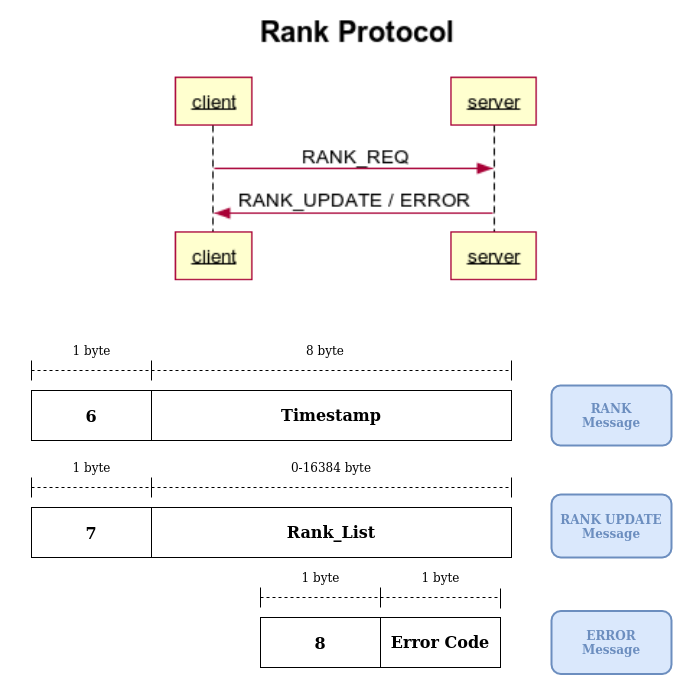

The diagram above was exported from draw.io. Its source (the exported page's mxGraphModel, read from the mxfile embedded in the PNG):
<mxGraphModel dx="1082" dy="767" grid="1" gridSize="10" guides="1" tooltips="1" connect="1" arrows="1" fold="1" page="1" pageScale="1" pageWidth="827" pageHeight="1169" math="0" shadow="0">
  <root>
    <mxCell id="0" />
    <mxCell id="1" parent="0" />
    <mxCell id="vp2zj19cgQUqpYTVeJrr-94" value="" style="shape=image;verticalLabelPosition=bottom;labelBackgroundColor=#ffffff;verticalAlign=top;aspect=fixed;imageAspect=0;image=data:image/png,(base64 omitted: 12812 chars);" vertex="1" parent="1">
      <mxGeometry x="282" y="30" width="404" height="314.54" as="geometry" />
    </mxCell>
    <mxCell id="vp2zj19cgQUqpYTVeJrr-7" value="1 byte" style="text;html=1;align=center;verticalAlign=middle;resizable=0;points=[];autosize=1;" vertex="1" parent="1">
      <mxGeometry x="195" y="370" width="50" height="20" as="geometry" />
    </mxCell>
    <mxCell id="vp2zj19cgQUqpYTVeJrr-8" value="" style="endArrow=none;dashed=1;html=1;" edge="1" parent="1">
      <mxGeometry width="50" height="50" relative="1" as="geometry">
        <mxPoint x="160" y="400" as="sourcePoint" />
        <mxPoint x="640" y="400" as="targetPoint" />
      </mxGeometry>
    </mxCell>
    <mxCell id="vp2zj19cgQUqpYTVeJrr-9" value="" style="endArrow=none;html=1;" edge="1" parent="1">
      <mxGeometry width="50" height="50" relative="1" as="geometry">
        <mxPoint x="160" y="410" as="sourcePoint" />
        <mxPoint x="160" y="390" as="targetPoint" />
      </mxGeometry>
    </mxCell>
    <mxCell id="vp2zj19cgQUqpYTVeJrr-10" value="" style="endArrow=none;html=1;" edge="1" parent="1">
      <mxGeometry width="50" height="50" relative="1" as="geometry">
        <mxPoint x="640" y="410" as="sourcePoint" />
        <mxPoint x="640" y="390" as="targetPoint" />
      </mxGeometry>
    </mxCell>
    <mxCell id="vp2zj19cgQUqpYTVeJrr-11" value="" style="endArrow=none;html=1;" edge="1" parent="1">
      <mxGeometry width="50" height="50" relative="1" as="geometry">
        <mxPoint x="280" y="410" as="sourcePoint" />
        <mxPoint x="280" y="390" as="targetPoint" />
      </mxGeometry>
    </mxCell>
    <mxCell id="vp2zj19cgQUqpYTVeJrr-12" value="8 byte" style="text;html=1;strokeColor=none;fillColor=none;align=center;verticalAlign=middle;whiteSpace=wrap;rounded=0;" vertex="1" parent="1">
      <mxGeometry x="434" y="370" width="40" height="20" as="geometry" />
    </mxCell>
    <mxCell id="vp2zj19cgQUqpYTVeJrr-14" value="&lt;div&gt;&lt;font color=&quot;#6C8EBF&quot;&gt;&lt;b&gt;RANK&lt;/b&gt;&lt;/font&gt;&lt;/div&gt;&lt;div&gt;&lt;font color=&quot;#6C8EBF&quot;&gt;&lt;b&gt;Message&lt;br&gt;&lt;/b&gt;&lt;/font&gt;&lt;/div&gt;" style="rounded=1;whiteSpace=wrap;html=1;fillColor=#dae8fc;strokeColor=#6c8ebf;strokeWidth=2;" vertex="1" parent="1">
      <mxGeometry x="680" y="415" width="120" height="60" as="geometry" />
    </mxCell>
    <mxCell id="vp2zj19cgQUqpYTVeJrr-37" value="" style="rounded=0;whiteSpace=wrap;html=1;strokeWidth=2;strokeColor=none;" vertex="1" parent="1">
      <mxGeometry x="130" y="310" width="690" height="60" as="geometry" />
    </mxCell>
    <mxCell id="vp2zj19cgQUqpYTVeJrr-44" value="&lt;font size=&quot;1&quot;&gt;&lt;b style=&quot;font-size: 16px&quot;&gt;6&lt;/b&gt;&lt;/font&gt;" style="rounded=0;whiteSpace=wrap;html=1;" vertex="1" parent="1">
      <mxGeometry x="160" y="420" width="120" height="50" as="geometry" />
    </mxCell>
    <mxCell id="vp2zj19cgQUqpYTVeJrr-45" value="&lt;font style=&quot;font-size: 16px&quot;&gt;&lt;b&gt;Timestamp&lt;/b&gt;&lt;/font&gt;" style="rounded=0;whiteSpace=wrap;html=1;" vertex="1" parent="1">
      <mxGeometry x="280" y="420" width="360" height="50" as="geometry" />
    </mxCell>
    <mxCell id="vp2zj19cgQUqpYTVeJrr-54" value="1 byte" style="text;html=1;align=center;verticalAlign=middle;resizable=0;points=[];autosize=1;" vertex="1" parent="1">
      <mxGeometry x="195" y="487" width="50" height="20" as="geometry" />
    </mxCell>
    <mxCell id="vp2zj19cgQUqpYTVeJrr-55" value="" style="endArrow=none;dashed=1;html=1;" edge="1" parent="1">
      <mxGeometry width="50" height="50" relative="1" as="geometry">
        <mxPoint x="160" y="517" as="sourcePoint" />
        <mxPoint x="640" y="517" as="targetPoint" />
      </mxGeometry>
    </mxCell>
    <mxCell id="vp2zj19cgQUqpYTVeJrr-56" value="" style="endArrow=none;html=1;" edge="1" parent="1">
      <mxGeometry width="50" height="50" relative="1" as="geometry">
        <mxPoint x="160" y="527" as="sourcePoint" />
        <mxPoint x="160" y="507" as="targetPoint" />
      </mxGeometry>
    </mxCell>
    <mxCell id="vp2zj19cgQUqpYTVeJrr-57" value="" style="endArrow=none;html=1;" edge="1" parent="1">
      <mxGeometry width="50" height="50" relative="1" as="geometry">
        <mxPoint x="640" y="527" as="sourcePoint" />
        <mxPoint x="640" y="507" as="targetPoint" />
      </mxGeometry>
    </mxCell>
    <mxCell id="vp2zj19cgQUqpYTVeJrr-58" value="" style="endArrow=none;html=1;" edge="1" parent="1">
      <mxGeometry width="50" height="50" relative="1" as="geometry">
        <mxPoint x="280" y="527" as="sourcePoint" />
        <mxPoint x="280" y="507" as="targetPoint" />
      </mxGeometry>
    </mxCell>
    <mxCell id="vp2zj19cgQUqpYTVeJrr-59" value="0-16384 byte" style="text;html=1;strokeColor=none;fillColor=none;align=center;verticalAlign=middle;whiteSpace=wrap;rounded=0;" vertex="1" parent="1">
      <mxGeometry x="412" y="487" width="96" height="20" as="geometry" />
    </mxCell>
    <mxCell id="vp2zj19cgQUqpYTVeJrr-60" value="&lt;div&gt;&lt;font color=&quot;#6C8EBF&quot;&gt;&lt;b&gt;RANK UPDATE&lt;br&gt;&lt;/b&gt;&lt;/font&gt;&lt;/div&gt;&lt;div&gt;&lt;font color=&quot;#6C8EBF&quot;&gt;&lt;b&gt;Message&lt;br&gt;&lt;/b&gt;&lt;/font&gt;&lt;/div&gt;" style="rounded=1;whiteSpace=wrap;html=1;fillColor=#dae8fc;strokeColor=#6c8ebf;strokeWidth=2;" vertex="1" parent="1">
      <mxGeometry x="680" y="524" width="120" height="63" as="geometry" />
    </mxCell>
    <mxCell id="vp2zj19cgQUqpYTVeJrr-62" value="&lt;b&gt;&lt;font style=&quot;font-size: 16px&quot;&gt;7&lt;/font&gt;&lt;/b&gt;" style="rounded=0;whiteSpace=wrap;html=1;" vertex="1" parent="1">
      <mxGeometry x="160" y="537" width="120" height="50" as="geometry" />
    </mxCell>
    <mxCell id="vp2zj19cgQUqpYTVeJrr-63" value="&lt;font style=&quot;font-size: 16px&quot;&gt;&lt;b&gt;Rank_List&lt;/b&gt;&lt;/font&gt;" style="rounded=0;whiteSpace=wrap;html=1;" vertex="1" parent="1">
      <mxGeometry x="280" y="537" width="360" height="50" as="geometry" />
    </mxCell>
    <mxCell id="vp2zj19cgQUqpYTVeJrr-72" value="1 byte" style="text;html=1;align=center;verticalAlign=middle;resizable=0;points=[];autosize=1;" vertex="1" parent="1">
      <mxGeometry x="424" y="597" width="50" height="20" as="geometry" />
    </mxCell>
    <mxCell id="vp2zj19cgQUqpYTVeJrr-73" value="" style="endArrow=none;dashed=1;html=1;" edge="1" parent="1">
      <mxGeometry width="50" height="50" relative="1" as="geometry">
        <mxPoint x="389" y="627" as="sourcePoint" />
        <mxPoint x="629" y="627" as="targetPoint" />
      </mxGeometry>
    </mxCell>
    <mxCell id="vp2zj19cgQUqpYTVeJrr-74" value="" style="endArrow=none;html=1;" edge="1" parent="1">
      <mxGeometry width="50" height="50" relative="1" as="geometry">
        <mxPoint x="389" y="637" as="sourcePoint" />
        <mxPoint x="389" y="617" as="targetPoint" />
      </mxGeometry>
    </mxCell>
    <mxCell id="vp2zj19cgQUqpYTVeJrr-76" value="" style="endArrow=none;html=1;" edge="1" parent="1">
      <mxGeometry width="50" height="50" relative="1" as="geometry">
        <mxPoint x="509" y="637" as="sourcePoint" />
        <mxPoint x="509" y="617" as="targetPoint" />
      </mxGeometry>
    </mxCell>
    <mxCell id="vp2zj19cgQUqpYTVeJrr-80" value="&lt;b&gt;&lt;font style=&quot;font-size: 16px&quot;&gt;8&lt;/font&gt;&lt;/b&gt;" style="rounded=0;whiteSpace=wrap;html=1;" vertex="1" parent="1">
      <mxGeometry x="389" y="647" width="120" height="50" as="geometry" />
    </mxCell>
    <mxCell id="vp2zj19cgQUqpYTVeJrr-86" value="&lt;font style=&quot;font-size: 16px&quot;&gt;&lt;b&gt;Error Code&lt;/b&gt;&lt;/font&gt;" style="rounded=0;whiteSpace=wrap;html=1;" vertex="1" parent="1">
      <mxGeometry x="509" y="647" width="120" height="50" as="geometry" />
    </mxCell>
    <mxCell id="vp2zj19cgQUqpYTVeJrr-88" value="&lt;font color=&quot;#6C8EBF&quot;&gt;&lt;b&gt;ERROR&lt;/b&gt;&lt;/font&gt;&lt;div&gt;&lt;font color=&quot;#6C8EBF&quot;&gt;&lt;b&gt;Message&lt;br&gt;&lt;/b&gt;&lt;/font&gt;&lt;/div&gt;" style="rounded=1;whiteSpace=wrap;html=1;fillColor=#dae8fc;strokeColor=#6c8ebf;strokeWidth=2;" vertex="1" parent="1">
      <mxGeometry x="680" y="640.5" width="120" height="63" as="geometry" />
    </mxCell>
    <mxCell id="vp2zj19cgQUqpYTVeJrr-89" value="" style="endArrow=none;html=1;" edge="1" parent="1">
      <mxGeometry width="50" height="50" relative="1" as="geometry">
        <mxPoint x="629" y="638" as="sourcePoint" />
        <mxPoint x="629" y="618" as="targetPoint" />
      </mxGeometry>
    </mxCell>
    <mxCell id="vp2zj19cgQUqpYTVeJrr-90" value="1 byte" style="text;html=1;align=center;verticalAlign=middle;resizable=0;points=[];autosize=1;" vertex="1" parent="1">
      <mxGeometry x="544" y="597" width="50" height="20" as="geometry" />
    </mxCell>
  </root>
</mxGraphModel>